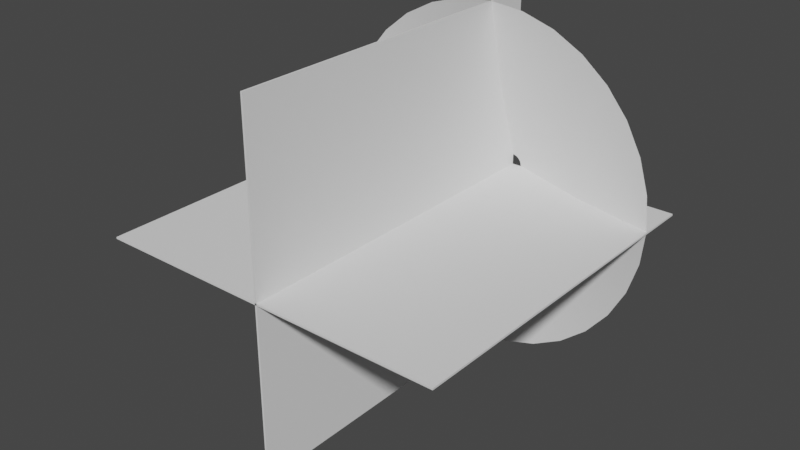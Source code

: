 # Source: Muzzleflash.blend  (saved by Blender 2.93.21; exported with 4.5.12 LTS)
import bpy
from mathutils import Matrix  # noqa: F401  (used for matrix-valued properties, if any)

bpy.ops.wm.read_factory_settings(use_empty=True)
scene = bpy.context.scene
scene.name = 'Scene'

# ---- collections
col_collection = bpy.data.collections.new('Collection'); scene.collection.children.link(col_collection)

# ---- world
world_world = bpy.data.worlds.new('World'); scene.world = world_world
world_world.use_nodes = True; world_world.node_tree.nodes.clear()
_N = world_world.node_tree.nodes; _L = world_world.node_tree.links
n0 = _N.new('ShaderNodeOutputWorld'); n0.name = 'World Output'; n0.location = (300, 300)
n1 = _N.new('ShaderNodeBackground'); n1.name = 'Background'; n1.location = (10, 300)
n1.inputs[0].default_value = (0.05088, 0.05088, 0.05088, 1.0)
_L.new(n1.outputs[0], n0.inputs[0])
n0.is_active_output = True
world_world.color = (0.05088, 0.05088, 0.05088)
world_world.use_sun_shadow = False
world_world.sun_shadow_jitter_overblur = 0.0

# ---- meshes
me_circle_001 = bpy.data.meshes.new('Circle.001')
me_circle_001.from_pydata([(0.0, 1.0, 0.2739), (-0.1951, 0.9808, 0.2739), (-0.3827, 0.9239, 0.2739), (-0.5556, 0.8315, 0.2739), (-0.7071, 0.7071, 0.2739), (-0.8315, 0.5556, 0.2739), (-0.9239, 0.3827, 0.2739), (-0.9808, 0.1951, 0.2739), (-1.0, -4.371e-08, 0.2739), (-0.9808, -0.1951, 0.2739), (-0.9239, -0.3827, 0.2739), (-0.8315, -0.5556, 0.2739), (-0.7071, -0.7071, 0.2739), (-0.5556, -0.8315, 0.2739), (-0.3827, -0.9239, 0.2739), (-0.1951, -0.9808, 0.2739), (8.742e-08, -1.0, 0.2739), (0.1951, -0.9808, 0.2739), (0.3827, -0.9239, 0.2739), (0.5556, -0.8315, 0.2739), (0.7071, -0.7071, 0.2739), (0.8315, -0.5556, 0.2739), (0.9239, -0.3827, 0.2739), (0.9808, -0.1951, 0.2739), (1.0, 1.192e-08, 0.2739), (0.9808, 0.1951, 0.2739), (0.9239, 0.3827, 0.2739), (0.8315, 0.5556, 0.2739), (0.7071, 0.7071, 0.2739), (0.5556, 0.8315, 0.2739), (0.3827, 0.9239, 0.2739), (0.1951, 0.9808, 0.2739), (-1.318e-08, 0.0565, 0.00327), (-0.01102, 0.05541, 0.00327), (-0.02162, 0.05219, 0.00327), (-0.03139, 0.04697, 0.00327), (-0.03995, 0.03995, 0.00327), (-0.04697, 0.03139, 0.00327), (-0.0522, 0.02162, 0.00327), (-0.05541, 0.01102, 0.00327), (-0.0565, -2.004e-08, 0.00327), (-0.05541, -0.01102, 0.00327), (-0.0522, -0.02162, 0.00327), (-0.04697, -0.03139, 0.00327), (-0.03995, -0.03995, 0.00327), (-0.03139, -0.04697, 0.00327), (-0.02162, -0.0522, 0.00327), (-0.01102, -0.05541, 0.00327), (-8.242e-09, -0.0565, 0.00327), (0.01102, -0.05541, 0.00327), (0.02162, -0.0522, 0.00327), (0.03139, -0.04697, 0.00327), (0.03995, -0.03995, 0.00327), (0.04697, -0.03139, 0.00327), (0.05219, -0.02162, 0.00327), (0.05541, -0.01102, 0.00327), (0.0565, -1.69e-08, 0.00327), (0.05541, 0.01102, 0.00327), (0.05219, 0.02162, 0.00327), (0.04697, 0.03139, 0.00327), (0.03995, 0.03995, 0.00327), (0.03139, 0.04697, 0.00327), (0.02162, 0.05219, 0.00327), (0.01102, 0.05541, 0.00327), (0.1031, -0.5184, 0.1645), (0.2023, -0.4883, 0.1645), (-0.3737, 0.3737, 0.1645), (-0.4395, 0.2936, 0.1645), (0.1031, 0.5184, 0.1645), (-6.586e-09, 0.5285, 0.1645), (0.2936, -0.4395, 0.1645), (-0.4883, 0.2023, 0.1645), (0.3737, -0.3737, 0.1645), (-0.5184, 0.1031, 0.1645), (0.4395, -0.2936, 0.1645), (-0.5285, -3.188e-08, 0.1645), (0.4883, -0.2023, 0.1645), (-0.5184, -0.1031, 0.1645), (0.5184, -0.1031, 0.1645), (-0.4883, -0.2023, 0.1645), (0.5285, -2.479e-09, 0.1645), (-0.4395, -0.2936, 0.1645), (0.5184, 0.1031, 0.1645), (-0.3737, -0.3737, 0.1645), (0.4883, 0.2023, 0.1645), (-0.2936, -0.4395, 0.1645), (0.4395, 0.2936, 0.1645), (-0.2023, -0.4883, 0.1645), (-0.1031, 0.5184, 0.1645), (0.3737, 0.3737, 0.1645), (-0.1031, -0.5184, 0.1645), (-0.2023, 0.4883, 0.1645), (0.2936, 0.4395, 0.1645), (3.962e-08, -0.5285, 0.1645), (-0.2936, 0.4395, 0.1645), (0.2023, 0.4883, 0.1645)], [], [(65, 64, 49, 50), (67, 66, 36, 37), (69, 68, 63, 32), (70, 65, 50, 51), (71, 67, 37, 38), (72, 70, 51, 52), (73, 71, 38, 39), (74, 72, 52, 53), (75, 73, 39, 40), (76, 74, 53, 54), (77, 75, 40, 41), (78, 76, 54, 55), (79, 77, 41, 42), (80, 78, 55, 56), (81, 79, 42, 43), (82, 80, 56, 57), (83, 81, 43, 44), (84, 82, 57, 58), (85, 83, 44, 45), (86, 84, 58, 59), (87, 85, 45, 46), (88, 69, 32, 33), (89, 86, 59, 60), (90, 87, 46, 47), (91, 88, 33, 34), (92, 89, 60, 61), (93, 90, 47, 48), (94, 91, 34, 35), (95, 92, 61, 62), (64, 93, 48, 49), (66, 94, 35, 36), (68, 95, 62, 63), (31, 30, 95, 68), (4, 3, 94, 66), (17, 16, 93, 64), (30, 29, 92, 95), (3, 2, 91, 94), (16, 15, 90, 93), (29, 28, 89, 92), (2, 1, 88, 91), (15, 14, 87, 90), (28, 27, 86, 89), (1, 0, 69, 88), (14, 13, 85, 87), (27, 26, 84, 86), (13, 12, 83, 85), (26, 25, 82, 84), (12, 11, 81, 83), (25, 24, 80, 82), (11, 10, 79, 81), (24, 23, 78, 80), (10, 9, 77, 79), (23, 22, 76, 78), (9, 8, 75, 77), (22, 21, 74, 76), (8, 7, 73, 75), (21, 20, 72, 74), (7, 6, 71, 73), (20, 19, 70, 72), (6, 5, 67, 71), (19, 18, 65, 70), (0, 31, 68, 69), (5, 4, 66, 67), (18, 17, 64, 65)])
me_circle_001.polygons.foreach_set('use_smooth', [True] * 64)
_uv = me_circle_001.uv_layers.new(name='UVMap')
_uv.uv.foreach_set('vector', [0.3126, 0.499, 0.2815, 0.499, 0.2815, 0.998, 0.3126, 0.998, 0.9029, 0.499, 0.8718, 0.499, 0.8718, 0.998, 0.9029, 0.998, 0.7475, 0.499, 0.7165, 0.499, 0.7165, 0.998, 0.7475, 0.998, 0.3437, 0.499, 0.3126, 0.499, 0.3126, 0.998, 0.3437, 0.998, 0.934, 0.499, 0.9029, 0.499, 0.9029, 0.998, 0.934, 0.998, 0.3747, 0.499, 0.3437, 0.499, 0.3437, 0.998, 0.3747, 0.998, 0.965, 0.499, 0.934, 0.499, 0.934, 0.998, 0.965, 0.998, 0.4058, 0.499, 0.3747, 0.499, 0.3747, 0.998, 0.4058, 0.998, 0.9961, 0.499, 0.965, 0.499, 0.965, 0.998, 0.9961, 0.998, 0.4369, 0.499, 0.4058, 0.499, 0.4058, 0.998, 0.4369, 0.998, 0.03297, 0.499, 0.001894, 0.499, 0.001902, 0.998, 0.03297, 0.998, 0.4679, 0.499, 0.4369, 0.499, 0.4369, 0.998, 0.4679, 0.998, 0.06404, 0.499, 0.03297, 0.499, 0.03297, 0.998, 0.06404, 0.998, 0.499, 0.499, 0.4679, 0.499, 0.4679, 0.998, 0.499, 0.998, 0.09511, 0.499, 0.06404, 0.499, 0.06404, 0.998, 0.09511, 0.998, 0.5301, 0.499, 0.499, 0.499, 0.499, 0.998, 0.5301, 0.998, 0.1262, 0.499, 0.09511, 0.499, 0.09511, 0.998, 0.1262, 0.998, 0.5611, 0.499, 0.5301, 0.499, 0.5301, 0.998, 0.5611, 0.998, 0.1572, 0.499, 0.1262, 0.499, 0.1262, 0.998, 0.1572, 0.998, 0.5922, 0.499, 0.5611, 0.499, 0.5611, 0.998, 0.5922, 0.998, 0.1883, 0.499, 0.1572, 0.499, 0.1572, 0.998, 0.1883, 0.998, 0.7786, 0.499, 0.7475, 0.499, 0.7475, 0.998, 0.7786, 0.998, 0.6233, 0.499, 0.5922, 0.499, 0.5922, 0.998, 0.6233, 0.998, 0.2194, 0.499, 0.1883, 0.499, 0.1883, 0.998, 0.2194, 0.998, 0.8097, 0.499, 0.7786, 0.499, 0.7786, 0.998, 0.8097, 0.998, 0.6543, 0.499, 0.6233, 0.499, 0.6233, 0.998, 0.6543, 0.998, 0.2505, 0.499, 0.2194, 0.499, 0.2194, 0.998, 0.2505, 0.998, 0.8408, 0.499, 0.8097, 0.499, 0.8097, 0.998, 0.8408, 0.998, 0.6854, 0.499, 0.6543, 0.499, 0.6543, 0.998, 0.6854, 0.998, 0.2815, 0.499, 0.2505, 0.499, 0.2505, 0.998, 0.2815, 0.998, 0.8718, 0.499, 0.8408, 0.499, 0.8408, 0.998, 0.8718, 0.998, 0.7165, 0.499, 0.6854, 0.499, 0.6854, 0.998, 0.7165, 0.998, 0.7165, 0.000651, 0.6854, 0.000651, 0.6854, 0.499, 0.7165, 0.499, 0.8718, 0.000651, 0.8408, 0.000651, 0.8408, 0.499, 0.8718, 0.499, 0.2815, 0.000651, 0.2505, 0.000651, 0.2505, 0.499, 0.2815, 0.499, 0.6854, 0.000651, 0.6543, 0.000651, 0.6543, 0.499, 0.6854, 0.499, 0.8408, 0.000651, 0.8097, 0.000651, 0.8097, 0.499, 0.8408, 0.499, 0.2505, 0.000651, 0.2194, 0.000651, 0.2194, 0.499, 0.2505, 0.499, 0.6543, 0.000651, 0.6233, 0.000651, 0.6233, 0.499, 0.6543, 0.499, 0.8097, 0.000651, 0.7786, 0.000651, 0.7786, 0.499, 0.8097, 0.499, 0.2194, 0.000651, 0.1883, 0.000651, 0.1883, 0.499, 0.2194, 0.499, 0.6233, 0.000651, 0.5922, 0.000651, 0.5922, 0.499, 0.6233, 0.499, 0.7786, 0.000651, 0.7475, 0.000651, 0.7475, 0.499, 0.7786, 0.499, 0.1883, 0.000651, 0.1572, 0.000651, 0.1572, 0.499, 0.1883, 0.499, 0.5922, 0.000651, 0.5611, 0.000651, 0.5611, 0.499, 0.5922, 0.499, 0.1572, 0.000651, 0.1262, 0.000651, 0.1262, 0.499, 0.1572, 0.499, 0.5611, 0.000651, 0.5301, 0.000651, 0.5301, 0.499, 0.5611, 0.499, 0.1262, 0.000651, 0.09511, 0.000651, 0.09511, 0.499, 0.1262, 0.499, 0.5301, 0.000651, 0.499, 0.000651, 0.499, 0.499, 0.5301, 0.499, 0.09511, 0.000651, 0.06404, 0.000651, 0.06404, 0.499, 0.09511, 0.499, 0.499, 0.000651, 0.4679, 0.000651, 0.4679, 0.499, 0.499, 0.499, 0.06404, 0.000651, 0.03297, 0.000651, 0.03297, 0.499, 0.06404, 0.499, 0.4679, 0.000651, 0.4369, 0.000651, 0.4369, 0.499, 0.4679, 0.499, 0.03297, 0.000651, 0.001902, 0.000651, 0.001894, 0.499, 0.03297, 0.499, 0.4369, 0.000651, 0.4058, 0.000651, 0.4058, 0.499, 0.4369, 0.499, 0.9961, 0.000651, 0.965, 0.000651, 0.965, 0.499, 0.9961, 0.499, 0.4058, 0.000651, 0.3747, 0.000651, 0.3747, 0.499, 0.4058, 0.499, 0.965, 0.000651, 0.934, 0.000651, 0.934, 0.499, 0.965, 0.499, 0.3747, 0.000651, 0.3437, 0.000651, 0.3437, 0.499, 0.3747, 0.499, 0.934, 0.000651, 0.9029, 0.000651, 0.9029, 0.499, 0.934, 0.499, 0.3437, 0.000651, 0.3126, 0.000651, 0.3126, 0.499, 0.3437, 0.499, 0.7475, 0.000651, 0.7165, 0.000651, 0.7165, 0.499, 0.7475, 0.499, 0.9029, 0.000651, 0.8718, 0.000651, 0.8718, 0.499, 0.9029, 0.499, 0.3126, 0.000651, 0.2815, 0.000651, 0.2815, 0.499, 0.3126, 0.499])
me_circle_001.use_remesh_fix_poles = True
me_circle_001.use_remesh_preserve_attributes = False
me_circle_001.update()
me_plane_002 = bpy.data.meshes.new('Plane.002')
me_plane_002.from_pydata([(-1.0, -2.0, 0.0), (1.0, -2.0, 0.0), (-1.0, 0.0, 0.0), (1.0, 0.0, 0.0), (0.0, -2.0, 1.0), (-1.192e-07, -2.0, -1.0), (0.0, -5.96e-08, 1.0), (-1.192e-07, -5.96e-08, -1.0), (-1.0, -2.0, -0.01), (1.0, -2.0, -0.01), (-1.0, 0.0, -0.01), (1.0, 0.0, -0.01), (-0.01, -2.0, 1.0), (-0.01, -2.0, -1.0), (-0.01, -5.96e-08, 1.0), (-0.01, -5.96e-08, -1.0)], [], [(0, 1, 3, 2), (4, 5, 7, 6), (8, 10, 11, 9), (12, 14, 15, 13), (0, 2, 10, 8), (1, 0, 8, 9), (3, 1, 9, 11), (2, 3, 11, 10), (4, 6, 14, 12), (5, 4, 12, 13), (7, 5, 13, 15), (6, 7, 15, 14)])
_uv = me_plane_002.uv_layers.new(name='UVMap')
_uv.uv.foreach_set('vector', [1.0, 1.0, 0.0, 1.0, 0.0, 0.0, 1.0, 0.0, 1.0, 1.0, 0.0, 1.0, 0.0, 0.0, 1.0, 0.0, 1.0, 1.0, 1.0, 0.0, 0.0, 0.0, 0.0, 1.0, 1.0, 1.0, 1.0, 0.0, 0.0, 0.0, 0.0, 1.0, 1.0, 1.0, 1.0, 0.0, 1.0, 0.0, 1.0, 1.0, 0.0, 1.0, 1.0, 1.0, 1.0, 1.0, 0.0, 1.0, 0.0, 0.0, 0.0, 1.0, 0.0, 1.0, 0.0, 0.0, 1.0, 0.0, 0.0, 0.0, 0.0, 0.0, 1.0, 0.0, 1.0, 1.0, 1.0, 0.0, 1.0, 0.0, 1.0, 1.0, 0.0, 1.0, 1.0, 1.0, 1.0, 1.0, 0.0, 1.0, 0.0, 0.0, 0.0, 1.0, 0.0, 1.0, 0.0, 0.0, 1.0, 0.0, 0.0, 0.0, 0.0, 0.0, 1.0, 0.0])
me_plane_002.use_remesh_fix_poles = True
me_plane_002.use_remesh_preserve_attributes = False
me_plane_002.update()

# ---- objects
ob_muzzlecone = bpy.data.objects.new('MuzzleCone', me_circle_001)
ob_muzzleplane = bpy.data.objects.new('MuzzlePlane', me_plane_002)

# ---- transforms, parenting, visibility, modifiers, constraints
ob_muzzlecone.location = (0.0, 0.0, 0.0)
ob_muzzlecone.rotation_euler = (1.571, -0.0, 0.0)
ob_muzzleplane.location = (0.005079, -0.006734, 3.076e-05)

# ---- collection membership
col_collection.objects.link(ob_muzzlecone)
col_collection.objects.link(ob_muzzleplane)

# ---- scene / render settings (as saved in the file)
scene.frame_start = 1; scene.frame_end = 250; scene.frame_set(0)
scene.render.engine = 'BLENDER_EEVEE_NEXT'
scene.cycles.use_denoising = False
scene.cycles.samples = 128
scene.cycles.sampling_pattern = 'TABULATED_SOBOL'
scene.cycles.use_adaptive_sampling = False
scene.cycles.use_light_tree = False
scene.view_settings.view_transform = 'Filmic'
bpy.context.view_layer.update()

# ---- added for rendering (the .blend has no active camera and no usable light): camera, sun
cam_auto = bpy.data.cameras.new('AutoCamera')
cam_auto.lens = 50.0
cam_auto.sensor_width = 36.0
cam_auto.clip_end = 1000.0
ob_auto_camera = bpy.data.objects.new('AutoCamera', cam_auto)
scene.collection.objects.link(ob_auto_camera)
ob_auto_camera.location = (3.21219, -4.85659, 2.56774)
ob_auto_camera.rotation_euler = (1.09748, -7.21219e-08, 0.694738)
scene.camera = ob_auto_camera
light_auto_sun = bpy.data.lights.new('AutoSun', 'SUN')
light_auto_sun.energy = 3.0
light_auto_sun.angle = 0.0523599
ob_auto_sun = bpy.data.objects.new('AutoSun', light_auto_sun)
scene.collection.objects.link(ob_auto_sun)
ob_auto_sun.rotation_euler = (0.872665, 0.174533, 0.523599)
bpy.context.view_layer.update()
